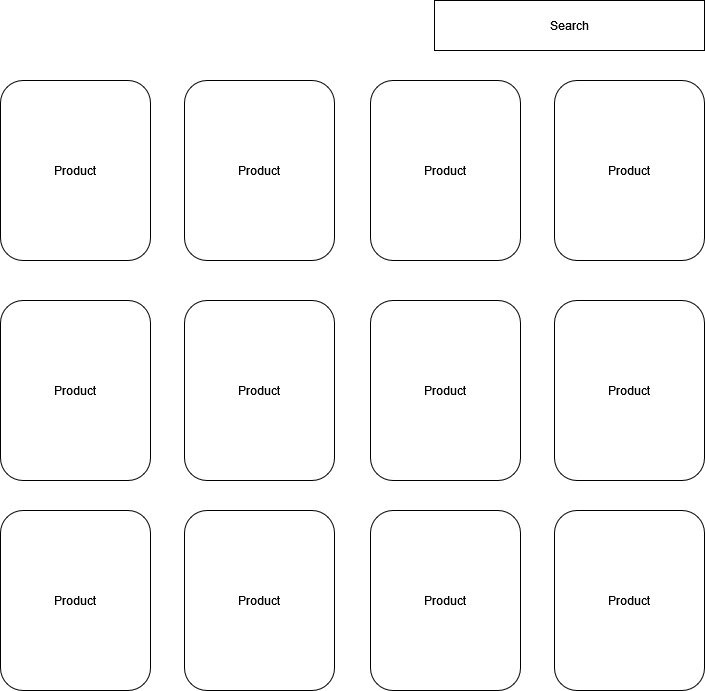

The diagram above was exported from draw.io. Its source (the exported page's mxGraphModel, read from the mxfile embedded in the PNG):
<mxGraphModel dx="1434" dy="764" grid="1" gridSize="10" guides="1" tooltips="1" connect="1" arrows="1" fold="1" page="1" pageScale="1" pageWidth="827" pageHeight="1169" math="0" shadow="0">
  <root>
    <mxCell id="0" />
    <mxCell id="1" parent="0" />
    <mxCell id="o5UAC2Nnx7o1fCxTtl2q-1" value="Search" style="rounded=0;whiteSpace=wrap;html=1;" vertex="1" parent="1">
      <mxGeometry x="490" y="40" width="270" height="50" as="geometry" />
    </mxCell>
    <mxCell id="o5UAC2Nnx7o1fCxTtl2q-2" value="Product" style="rounded=1;whiteSpace=wrap;html=1;" vertex="1" parent="1">
      <mxGeometry x="56" y="120" width="150" height="180" as="geometry" />
    </mxCell>
    <mxCell id="o5UAC2Nnx7o1fCxTtl2q-3" value="Product" style="rounded=1;whiteSpace=wrap;html=1;" vertex="1" parent="1">
      <mxGeometry x="240" y="120" width="150" height="180" as="geometry" />
    </mxCell>
    <mxCell id="o5UAC2Nnx7o1fCxTtl2q-5" value="Product" style="rounded=1;whiteSpace=wrap;html=1;" vertex="1" parent="1">
      <mxGeometry x="426" y="120" width="150" height="180" as="geometry" />
    </mxCell>
    <mxCell id="o5UAC2Nnx7o1fCxTtl2q-6" value="Product" style="rounded=1;whiteSpace=wrap;html=1;" vertex="1" parent="1">
      <mxGeometry x="610" y="120" width="150" height="180" as="geometry" />
    </mxCell>
    <mxCell id="o5UAC2Nnx7o1fCxTtl2q-7" value="Product" style="rounded=1;whiteSpace=wrap;html=1;" vertex="1" parent="1">
      <mxGeometry x="56" y="340" width="150" height="180" as="geometry" />
    </mxCell>
    <mxCell id="o5UAC2Nnx7o1fCxTtl2q-8" value="Product" style="rounded=1;whiteSpace=wrap;html=1;" vertex="1" parent="1">
      <mxGeometry x="240" y="340" width="150" height="180" as="geometry" />
    </mxCell>
    <mxCell id="o5UAC2Nnx7o1fCxTtl2q-9" value="Product" style="rounded=1;whiteSpace=wrap;html=1;" vertex="1" parent="1">
      <mxGeometry x="426" y="340" width="150" height="180" as="geometry" />
    </mxCell>
    <mxCell id="o5UAC2Nnx7o1fCxTtl2q-10" value="Product" style="rounded=1;whiteSpace=wrap;html=1;" vertex="1" parent="1">
      <mxGeometry x="610" y="340" width="150" height="180" as="geometry" />
    </mxCell>
    <mxCell id="o5UAC2Nnx7o1fCxTtl2q-11" value="Product" style="rounded=1;whiteSpace=wrap;html=1;" vertex="1" parent="1">
      <mxGeometry x="56" y="550" width="150" height="180" as="geometry" />
    </mxCell>
    <mxCell id="o5UAC2Nnx7o1fCxTtl2q-12" value="Product" style="rounded=1;whiteSpace=wrap;html=1;" vertex="1" parent="1">
      <mxGeometry x="240" y="550" width="150" height="180" as="geometry" />
    </mxCell>
    <mxCell id="o5UAC2Nnx7o1fCxTtl2q-13" value="Product" style="rounded=1;whiteSpace=wrap;html=1;" vertex="1" parent="1">
      <mxGeometry x="426" y="550" width="150" height="180" as="geometry" />
    </mxCell>
    <mxCell id="o5UAC2Nnx7o1fCxTtl2q-14" value="Product" style="rounded=1;whiteSpace=wrap;html=1;" vertex="1" parent="1">
      <mxGeometry x="610" y="550" width="150" height="180" as="geometry" />
    </mxCell>
  </root>
</mxGraphModel>